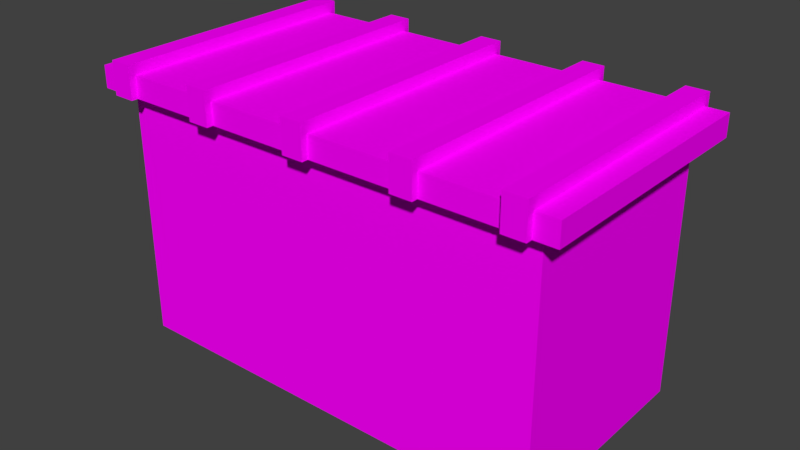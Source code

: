# Source: BL_Transformer_Box.blend  (saved by Blender 2.79.0; exported with 4.5.12 LTS)
import bpy
from mathutils import Matrix  # noqa: F401  (used for matrix-valued properties, if any)

bpy.ops.wm.read_factory_settings(use_empty=True)
scene = bpy.context.scene
scene.name = 'Scene'

# ---- collections
col_collection_1 = bpy.data.collections.new('Collection 1'); scene.collection.children.link(col_collection_1)

# ---- images (referenced by path relative to the original .blend; pixels are not part of the script)
import os
ASSET_DIR = os.environ.get("B2B_ASSET_DIR", "")  # directory of the original .blend (textures are referenced by path, not embedded)
HERE = os.path.dirname(os.path.abspath(__file__))  # packed textures are extracted next to this script under _unpacked/

def load_image(name, relpath, width, height, colorspace="sRGB"):
    """Load a texture the original file referenced (path relative to the .blend, or extracted next to this script)."""
    p = next((c for c in (os.path.join(HERE, relpath), os.path.join(ASSET_DIR, relpath)) if relpath and os.path.exists(c)), "")
    if p:
        img = bpy.data.images.load(p, check_existing=True)
        img.name = name
    else:  # same state as the original file: an image datablock whose file is absent (Cycles renders it pink)
        img = bpy.data.images.new(name, width, height)
        img.source = "FILE"
        img.filepath = "//" + (relpath or name)
    img.colorspace_settings.name = colorspace
    return img
img_tx_transformer_box_png = load_image('TX_Transformer_Box.png', 'TX_Transformer_Box.png', 1024, 1024, 'sRGB')

# ---- materials (node trees are filled in below, after node groups)
mat_mt_transformer_box = bpy.data.materials.new('MT_Transformer_Box')
mat_mt_transformer_box.alpha_threshold = 0.0
mat_mt_transformer_box.roughness = 0.5

# ---- material node trees
mat_mt_transformer_box.use_nodes = True; mat_mt_transformer_box.node_tree.nodes.clear()
_N = mat_mt_transformer_box.node_tree.nodes; _L = mat_mt_transformer_box.node_tree.links
n0 = _N.new('ShaderNodeOutputMaterial'); n0.name = 'Material Output'; n0.location = (300, 300)
n1 = _N.new('ShaderNodeBsdfDiffuse'); n1.name = 'Diffuse BSDF'; n1.location = (10, 300)
n2 = _N.new('ShaderNodeTexImage'); n2.name = 'Image Texture'; n2.location = (-184, 239)
n2.width = 140
n2.image = img_tx_transformer_box_png
_L.new(n1.outputs[0], n0.inputs[0])
_L.new(n2.outputs[0], n1.inputs[0])
n0.is_active_output = True

# ---- world
world_world = bpy.data.worlds.new('World'); scene.world = world_world
world_world.color = (0.05088, 0.05088, 0.05088)
world_world.use_sun_shadow = False
world_world.sun_shadow_jitter_overblur = 0.0
world_world.cycles.sampling_method = 'MANUAL'

# ---- meshes
me_ms_transformer_box = bpy.data.meshes.new('MS_Transformer_Box')
me_ms_transformer_box.from_pydata([(2.0, -1.0, 0.0), (2.0, -1.0, 2.3), (-2.0, -1.0, 0.0), (-2.0, -1.0, 2.3), (2.0, 1.0, 0.0), (2.0, 1.0, 2.3), (-2.0, 1.0, 0.0), (-2.0, 1.0, 2.3), (-2.2, -1.14, 2.3), (-2.2, -1.14, 2.5), (-2.2, 1.14, 2.3), (-2.2, 1.14, 2.5), (2.2, -1.14, 2.3), (2.2, -1.14, 2.5), (2.2, 1.14, 2.3), (2.2, 1.14, 2.5), (-2.0, -1.2, 2.5), (-2.0, -1.2, 2.6), (-2.0, 1.2, 2.5), (-2.0, 1.2, 2.6), (-1.8, -1.2, 2.5), (-1.8, -1.2, 2.6), (-1.8, 1.2, 2.5), (-1.8, 1.2, 2.6), (-2.0, -1.14, 2.5), (-2.0, -1.14, 2.6), (-1.8, -1.14, 2.5), (-1.8, -1.14, 2.6), (-2.0, -1.14, 2.3), (-2.0, -1.2, 2.3), (-1.8, -1.2, 2.3), (-1.8, -1.14, 2.3), (-2.0, 1.14, 2.5), (-2.0, 1.14, 2.6), (-1.8, 1.14, 2.5), (-1.8, 1.14, 2.6), (-2.0, 1.14, 2.3), (-2.0, 1.2, 2.3), (-1.8, 1.2, 2.3), (-1.8, 1.14, 2.3), (1.8, -1.2, 2.5), (1.8, -1.2, 2.6), (1.8, 1.2, 2.5), (1.8, 1.2, 2.6), (2.0, -1.2, 2.5), (2.0, -1.2, 2.6), (2.0, 1.2, 2.5), (2.0, 1.2, 2.6), (1.8, -1.14, 2.5), (1.8, -1.14, 2.6), (2.0, -1.14, 2.5), (2.0, -1.14, 2.6), (1.8, -1.14, 2.3), (1.8, -1.2, 2.3), (2.0, -1.2, 2.3), (2.0, -1.14, 2.3), (1.8, 1.14, 2.5), (1.8, 1.14, 2.6), (2.0, 1.14, 2.5), (2.0, 1.14, 2.6), (1.8, 1.14, 2.3), (1.8, 1.2, 2.3), (2.0, 1.2, 2.3), (2.0, 1.14, 2.3), (-0.9, 1.14, 2.3), (-0.9, 1.2, 2.3), (-1.1, 1.2, 2.3), (-1.1, 1.14, 2.3), (-0.9, 1.14, 2.6), (-0.9, 1.14, 2.5), (-1.1, 1.14, 2.6), (-1.1, 1.14, 2.5), (-0.9, -1.14, 2.3), (-0.9, -1.2, 2.3), (-1.1, -1.2, 2.3), (-1.1, -1.14, 2.3), (-0.9, -1.14, 2.6), (-0.9, -1.14, 2.5), (-1.1, -1.14, 2.6), (-1.1, -1.14, 2.5), (-0.9, 1.2, 2.6), (-0.9, 1.2, 2.5), (-0.9, -1.2, 2.6), (-0.9, -1.2, 2.5), (-1.1, 1.2, 2.6), (-1.1, 1.2, 2.5), (-1.1, -1.2, 2.6), (-1.1, -1.2, 2.5), (-0.1, -1.2, 2.5), (-0.1, -1.2, 2.6), (-0.1, 1.2, 2.5), (-0.1, 1.2, 2.6), (0.1, -1.2, 2.5), (0.1, -1.2, 2.6), (0.1, 1.2, 2.5), (0.1, 1.2, 2.6), (-0.1, -1.14, 2.5), (-0.1, -1.14, 2.6), (0.1, -1.14, 2.5), (0.1, -1.14, 2.6), (-0.1, -1.14, 2.3), (-0.1, -1.2, 2.3), (0.1, -1.2, 2.3), (0.1, -1.14, 2.3), (-0.1, 1.14, 2.5), (-0.1, 1.14, 2.6), (0.1, 1.14, 2.5), (0.1, 1.14, 2.6), (-0.1, 1.14, 2.3), (-0.1, 1.2, 2.3), (0.1, 1.2, 2.3), (0.1, 1.14, 2.3), (1.1, 1.14, 2.3), (1.1, 1.2, 2.3), (0.9, 1.2, 2.3), (0.9, 1.14, 2.3), (1.1, 1.14, 2.6), (1.1, 1.14, 2.5), (0.9, 1.14, 2.6), (0.9, 1.14, 2.5), (1.1, -1.14, 2.3), (1.1, -1.2, 2.3), (0.9, -1.2, 2.3), (0.9, -1.14, 2.3), (1.1, -1.14, 2.6), (1.1, -1.14, 2.5), (0.9, -1.14, 2.6), (0.9, -1.14, 2.5), (1.1, 1.2, 2.6), (1.1, 1.2, 2.5), (1.1, -1.2, 2.6), (1.1, -1.2, 2.5), (0.9, 1.2, 2.6), (0.9, 1.2, 2.5), (0.9, -1.2, 2.6), (0.9, -1.2, 2.5), (1.8, 1.14, 2.3), (1.8, 1.14, 2.5), (1.8, -1.14, 2.3), (1.8, -1.14, 2.5), (2.0, 1.14, 2.5), (2.0, -1.14, 2.3), (2.0, 1.14, 2.3), (2.0, -1.14, 2.5), (1.1, 1.14, 2.3), (1.1, -1.14, 2.5), (1.1, 1.14, 2.5), (1.1, -1.14, 2.3), (0.9, 1.14, 2.3), (0.9, -1.14, 2.5), (0.9, 1.14, 2.5), (0.9, -1.14, 2.3), (0.1, 1.14, 2.3), (0.1, -1.14, 2.5), (0.1, 1.14, 2.5), (0.1, -1.14, 2.3), (-0.1, 1.14, 2.3), (-0.1, -1.14, 2.5), (-0.1, 1.14, 2.5), (-0.1, -1.14, 2.3), (-0.9, 1.14, 2.3), (-0.9, -1.14, 2.5), (-0.9, 1.14, 2.5), (-0.9, -1.14, 2.3), (-1.1, 1.14, 2.3), (-1.1, -1.14, 2.5), (-1.1, 1.14, 2.5), (-1.1, -1.14, 2.3), (-1.8, 1.14, 2.3), (-1.8, -1.14, 2.5), (-1.8, 1.14, 2.5), (-1.8, -1.14, 2.3), (-2.0, 1.14, 2.3), (-2.0, -1.14, 2.5), (-2.0, 1.14, 2.5), (-2.0, -1.14, 2.3), (-2.2, -1.0, 2.3), (-2.2, -1.0, 2.5), (2.2, -1.0, 2.3), (2.2, -1.0, 2.5), (1.8, -1.0, 2.3), (2.0, -1.0, 2.5), (2.0, -1.0, 2.3), (1.1, -1.0, 2.3), (0.9, -1.0, 2.3), (0.1, -1.0, 2.3), (-0.1, -1.0, 2.3), (-0.9, -1.0, 2.3), (-1.1, -1.0, 2.3), (-1.8, -1.0, 2.3), (-2.0, -1.0, 2.3), (-2.0, -1.0, 2.5), (-2.2, 1.0, 2.5), (2.2, 1.0, 2.3), (-2.2, 1.0, 2.3), (2.2, 1.0, 2.5), (1.8, 1.0, 2.3), (2.0, 1.0, 2.5), (2.0, 1.0, 2.3), (1.1, 1.0, 2.3), (0.9, 1.0, 2.3), (0.1, 1.0, 2.3), (-0.1, 1.0, 2.3), (-0.9, 1.0, 2.3), (-1.1, 1.0, 2.3), (-1.8, 1.0, 2.3), (-2.0, 1.0, 2.3), (-2.0, 1.0, 2.5)], [], [(6, 7, 5, 4), (0, 4, 5, 1), (194, 192, 11, 10), (142, 140, 15, 14), (178, 179, 13, 12), (175, 173, 9, 8), (182, 178, 12, 141), (191, 177, 9, 173), (34, 22, 23, 35), (18, 37, 36, 32), (26, 27, 21, 20), (20, 21, 17, 16), (16, 24, 28, 29), (27, 25, 17, 21), (32, 24, 25, 33), (16, 17, 25, 24), (28, 31, 30, 29), (26, 20, 30, 31), (20, 16, 29, 30), (22, 18, 19, 23), (27, 35, 33, 25), (35, 23, 19, 33), (18, 32, 33, 19), (36, 37, 38, 39), (34, 39, 38, 22), (22, 38, 37, 18), (26, 34, 35, 27), (58, 46, 47, 59), (42, 61, 60, 56), (50, 51, 45, 44), (44, 45, 41, 40), (40, 48, 52, 53), (51, 49, 41, 45), (56, 48, 49, 57), (40, 41, 49, 48), (52, 55, 54, 53), (50, 44, 54, 55), (44, 40, 53, 54), (46, 42, 43, 47), (51, 59, 57, 49), (59, 47, 43, 57), (42, 56, 57, 43), (60, 61, 62, 63), (58, 63, 62, 46), (46, 62, 61, 42), (50, 58, 59, 51), (77, 69, 68, 76), (81, 65, 66, 85), (69, 64, 65, 81), (67, 66, 65, 64), (85, 71, 70, 84), (68, 80, 84, 70), (76, 68, 70, 78), (81, 85, 84, 80), (83, 87, 74, 73), (77, 83, 73, 72), (75, 72, 73, 74), (87, 86, 78, 79), (71, 79, 78, 70), (76, 78, 86, 82), (87, 79, 75, 74), (83, 82, 86, 87), (77, 76, 82, 83), (85, 66, 67, 71), (69, 81, 80, 68), (106, 94, 95, 107), (90, 109, 108, 104), (98, 99, 93, 92), (92, 93, 89, 88), (88, 96, 100, 101), (99, 97, 89, 93), (104, 96, 97, 105), (88, 89, 97, 96), (100, 103, 102, 101), (98, 92, 102, 103), (92, 88, 101, 102), (94, 90, 91, 95), (99, 107, 105, 97), (107, 95, 91, 105), (90, 104, 105, 91), (108, 109, 110, 111), (106, 111, 110, 94), (94, 110, 109, 90), (98, 106, 107, 99), (125, 117, 116, 124), (129, 113, 114, 133), (117, 112, 113, 129), (115, 114, 113, 112), (133, 119, 118, 132), (116, 128, 132, 118), (124, 116, 118, 126), (129, 133, 132, 128), (131, 135, 122, 121), (125, 131, 121, 120), (123, 120, 121, 122), (135, 134, 126, 127), (119, 127, 126, 118), (124, 126, 134, 130), (135, 127, 123, 122), (131, 130, 134, 135), (125, 124, 130, 131), (133, 114, 115, 119), (117, 129, 128, 116), (2, 0, 1, 3), (3, 7, 6, 2), (183, 180, 138, 147), (141, 143, 139, 138), (144, 146, 137, 136), (12, 13, 143, 141), (179, 181, 143, 13), (180, 182, 141, 138), (136, 137, 140, 142), (148, 150, 146, 144), (184, 183, 147, 151), (137, 146, 145, 139), (138, 139, 145, 147), (185, 184, 151, 155), (152, 154, 150, 148), (147, 145, 149, 151), (156, 158, 154, 152), (186, 185, 155, 159), (150, 154, 153, 149), (151, 149, 153, 155), (187, 186, 159, 163), (160, 162, 158, 156), (155, 153, 157, 159), (164, 166, 162, 160), (188, 187, 163, 167), (158, 162, 161, 157), (159, 157, 161, 163), (189, 188, 167, 171), (168, 170, 166, 164), (163, 161, 165, 167), (172, 174, 170, 168), (190, 189, 171, 175), (166, 170, 169, 165), (167, 165, 169, 171), (176, 190, 175, 8), (10, 11, 174, 172), (171, 169, 173, 175), (194, 206, 190, 176), (195, 197, 181, 179), (207, 192, 177, 191), (198, 193, 178, 182), (193, 195, 179, 178), (8, 9, 177, 176), (14, 15, 195, 193), (142, 14, 193, 198), (174, 11, 192, 207), (144, 136, 196, 199), (15, 140, 197, 195), (136, 142, 198, 196), (148, 144, 199, 200), (152, 148, 200, 201), (156, 152, 201, 202), (160, 156, 202, 203), (164, 160, 203, 204), (168, 164, 204, 205), (172, 168, 205, 206), (10, 172, 206, 194), (176, 177, 192, 194)])
_uv = me_ms_transformer_box.uv_layers.new(name='UV_Transformer_Box')
_uv.uv.foreach_set('vector', [0.875, 0.5625, 0.875, 0.9688, 0.03125, 0.9688, 0.03125, 0.5625, 0.4375, 0.125, 0.8125, 0.125, 0.8125, 0.5312, 0.4375, 0.5312, 0.9375, 0.0625, 0.9375, 0.09375, 0.9688, 0.09375, 0.9688, 0.0625, 0.5312, 0.0625, 0.5312, 0.09375, 0.5625, 0.09375, 0.5625, 0.0625, 0.625, 0.0625, 0.625, 0.09375, 0.5938, 0.09375, 0.5938, 0.0625, 0.0625, 0.0625, 0.0625, 0.09375, 0.03125, 0.09375, 0.03125, 0.0625, 0.8511, 0.1372, 0.8511, 0.125, 0.8438, 0.125, 0.8438, 0.1372, 0.9688, 0.1562, 0.9375, 0.1562, 0.9375, 0.125, 0.9688, 0.125, 0.9688, 0.5938, 0.9585, 0.5938, 0.9585, 0.6162, 0.9688, 0.6162, 0.9585, 0.5938, 0.9585, 0.5625, 0.9688, 0.5625, 0.9688, 0.5938, 0.9688, 0.5938, 0.9688, 0.6162, 0.9585, 0.6162, 0.9585, 0.5938, 0.9062, 0.5938, 0.9062, 0.6162, 0.9375, 0.6162, 0.9375, 0.5938, 0.9585, 0.5938, 0.9688, 0.5938, 0.9688, 0.5625, 0.9585, 0.5625, 0.9062, 0.625, 0.9375, 0.625, 0.9375, 0.6162, 0.9062, 0.6162, 0.9375, 0.5625, 0.9375, 0.9688, 0.9688, 0.9688, 0.9688, 0.5625, 0.9585, 0.5938, 0.9585, 0.6162, 0.9688, 0.6162, 0.9688, 0.5938, 0.9062, 0.625, 0.9375, 0.625, 0.9375, 0.6162, 0.9062, 0.6162, 0.9688, 0.5938, 0.9585, 0.5938, 0.9585, 0.5625, 0.9688, 0.5625, 0.9062, 0.5938, 0.9375, 0.5938, 0.9375, 0.5625, 0.9062, 0.5625, 0.9062, 0.9375, 0.9375, 0.9375, 0.9375, 0.915, 0.9062, 0.915, 0.9062, 0.625, 0.9062, 0.9062, 0.9375, 0.9062, 0.9375, 0.625, 0.9062, 0.9062, 0.9062, 0.915, 0.9375, 0.915, 0.9375, 0.9062, 0.9585, 0.5938, 0.9688, 0.5938, 0.9688, 0.6162, 0.9585, 0.6162, 0.9062, 0.6162, 0.9062, 0.625, 0.9375, 0.625, 0.9375, 0.6162, 0.9688, 0.5938, 0.9688, 0.5625, 0.9585, 0.5625, 0.9585, 0.5938, 0.9062, 0.9375, 0.9062, 0.9688, 0.9375, 0.9688, 0.9375, 0.9375, 0.9375, 0.9688, 0.9375, 0.5625, 0.9688, 0.5625, 0.9688, 0.9688, 0.9688, 0.5938, 0.9585, 0.5938, 0.9585, 0.6162, 0.9688, 0.6162, 0.9585, 0.5938, 0.9585, 0.5625, 0.9688, 0.5625, 0.9688, 0.5938, 0.9688, 0.5938, 0.9688, 0.6162, 0.9585, 0.6162, 0.9585, 0.5938, 0.9062, 0.5938, 0.9062, 0.6162, 0.9375, 0.6162, 0.9375, 0.5938, 0.9585, 0.5938, 0.9688, 0.5938, 0.9688, 0.5625, 0.9585, 0.5625, 0.9062, 0.625, 0.9375, 0.625, 0.9375, 0.6162, 0.9062, 0.6162, 0.9375, 0.5625, 0.9375, 0.9688, 0.9688, 0.9688, 0.9688, 0.5625, 0.9585, 0.5938, 0.9585, 0.6162, 0.9688, 0.6162, 0.9688, 0.5938, 0.9062, 0.625, 0.9375, 0.625, 0.9375, 0.6162, 0.9062, 0.6162, 0.9688, 0.5938, 0.9585, 0.5938, 0.9585, 0.5625, 0.9688, 0.5625, 0.9062, 0.5938, 0.9375, 0.5938, 0.9375, 0.5625, 0.9062, 0.5625, 0.9062, 0.9375, 0.9375, 0.9375, 0.9375, 0.915, 0.9062, 0.915, 0.9062, 0.625, 0.9062, 0.9062, 0.9375, 0.9062, 0.9375, 0.625, 0.9062, 0.9062, 0.9062, 0.915, 0.9375, 0.915, 0.9375, 0.9062, 0.9585, 0.5938, 0.9688, 0.5938, 0.9688, 0.6162, 0.9585, 0.6162, 0.9062, 0.6162, 0.9062, 0.625, 0.9375, 0.625, 0.9375, 0.6162, 0.9688, 0.5938, 0.9688, 0.5625, 0.9585, 0.5625, 0.9585, 0.5938, 0.9062, 0.9375, 0.9062, 0.9688, 0.9375, 0.9688, 0.9375, 0.9375, 0.9375, 0.9688, 0.9375, 0.5625, 0.9688, 0.5625, 0.9688, 0.9688, 0.9375, 0.9688, 0.9375, 0.5625, 0.9688, 0.5625, 0.9688, 0.9688, 0.9062, 0.5938, 0.9062, 0.5625, 0.9375, 0.5625, 0.9375, 0.5938, 0.9688, 0.5938, 0.9688, 0.5625, 0.9585, 0.5625, 0.9585, 0.5938, 0.9062, 0.9062, 0.9062, 0.915, 0.9375, 0.915, 0.9375, 0.9062, 0.9585, 0.5938, 0.9688, 0.5938, 0.9688, 0.6162, 0.9585, 0.6162, 0.9062, 0.625, 0.9062, 0.6162, 0.9375, 0.6162, 0.9375, 0.625, 0.9062, 0.9062, 0.9062, 0.625, 0.9375, 0.625, 0.9375, 0.9062, 0.9062, 0.5938, 0.9375, 0.5938, 0.9375, 0.6162, 0.9062, 0.6162, 0.9062, 0.9375, 0.9375, 0.9375, 0.9375, 0.9688, 0.9062, 0.9688, 0.9688, 0.5938, 0.9585, 0.5938, 0.9585, 0.5625, 0.9688, 0.5625, 0.9062, 0.915, 0.9375, 0.915, 0.9375, 0.9062, 0.9062, 0.9062, 0.9585, 0.5938, 0.9585, 0.6162, 0.9688, 0.6162, 0.9688, 0.5938, 0.9375, 0.5625, 0.9375, 0.9688, 0.9688, 0.9688, 0.9688, 0.5625, 0.9062, 0.9062, 0.9375, 0.9062, 0.9375, 0.915, 0.9062, 0.915, 0.9585, 0.5938, 0.9688, 0.5938, 0.9688, 0.5625, 0.9585, 0.5625, 0.9062, 0.9375, 0.9062, 0.915, 0.9375, 0.915, 0.9375, 0.9375, 0.9688, 0.5938, 0.9688, 0.6162, 0.9585, 0.6162, 0.9585, 0.5938, 0.9585, 0.5938, 0.9585, 0.5625, 0.9688, 0.5625, 0.9688, 0.5938, 0.9688, 0.5938, 0.9585, 0.5938, 0.9585, 0.6162, 0.9688, 0.6162, 0.9688, 0.5938, 0.9585, 0.5938, 0.9585, 0.6162, 0.9688, 0.6162, 0.9585, 0.5938, 0.9585, 0.5625, 0.9688, 0.5625, 0.9688, 0.5938, 0.9688, 0.5938, 0.9688, 0.6162, 0.9585, 0.6162, 0.9585, 0.5938, 0.9062, 0.5938, 0.9062, 0.6162, 0.9375, 0.6162, 0.9375, 0.5938, 0.9585, 0.5938, 0.9688, 0.5938, 0.9688, 0.5625, 0.9585, 0.5625, 0.9062, 0.625, 0.9375, 0.625, 0.9375, 0.6162, 0.9062, 0.6162, 0.9375, 0.5625, 0.9375, 0.9688, 0.9688, 0.9688, 0.9688, 0.5625, 0.9585, 0.5938, 0.9585, 0.6162, 0.9688, 0.6162, 0.9688, 0.5938, 0.9062, 0.625, 0.9375, 0.625, 0.9375, 0.6162, 0.9062, 0.6162, 0.9688, 0.5938, 0.9585, 0.5938, 0.9585, 0.5625, 0.9688, 0.5625, 0.9062, 0.5938, 0.9375, 0.5938, 0.9375, 0.5625, 0.9062, 0.5625, 0.9062, 0.9375, 0.9375, 0.9375, 0.9375, 0.915, 0.9062, 0.915, 0.9062, 0.625, 0.9062, 0.9062, 0.9375, 0.9062, 0.9375, 0.625, 0.9062, 0.9062, 0.9062, 0.915, 0.9375, 0.915, 0.9375, 0.9062, 0.9585, 0.5938, 0.9688, 0.5938, 0.9688, 0.6162, 0.9585, 0.6162, 0.9062, 0.6162, 0.9062, 0.625, 0.9375, 0.625, 0.9375, 0.6162, 0.9688, 0.5938, 0.9688, 0.5625, 0.9585, 0.5625, 0.9585, 0.5938, 0.9062, 0.9375, 0.9062, 0.9688, 0.9375, 0.9688, 0.9375, 0.9375, 0.9375, 0.9688, 0.9375, 0.5625, 0.9688, 0.5625, 0.9688, 0.9688, 0.9375, 0.9688, 0.9375, 0.5625, 0.9688, 0.5625, 0.9688, 0.9688, 0.9062, 0.5938, 0.9062, 0.5625, 0.9375, 0.5625, 0.9375, 0.5938, 0.9688, 0.5938, 0.9688, 0.5625, 0.9585, 0.5625, 0.9585, 0.5938, 0.9062, 0.9062, 0.9062, 0.915, 0.9375, 0.915, 0.9375, 0.9062, 0.9585, 0.5938, 0.9688, 0.5938, 0.9688, 0.6162, 0.9585, 0.6162, 0.9062, 0.625, 0.9062, 0.6162, 0.9375, 0.6162, 0.9375, 0.625, 0.9062, 0.9062, 0.9062, 0.625, 0.9375, 0.625, 0.9375, 0.9062, 0.9062, 0.5938, 0.9375, 0.5938, 0.9375, 0.6162, 0.9062, 0.6162, 0.9062, 0.9375, 0.9375, 0.9375, 0.9375, 0.9688, 0.9062, 0.9688, 0.9688, 0.5938, 0.9585, 0.5938, 0.9585, 0.5625, 0.9688, 0.5625, 0.9062, 0.915, 0.9375, 0.915, 0.9375, 0.9062, 0.9062, 0.9062, 0.9585, 0.5938, 0.9585, 0.6162, 0.9688, 0.6162, 0.9688, 0.5938, 0.9375, 0.5625, 0.9375, 0.9688, 0.9688, 0.9688, 0.9688, 0.5625, 0.9062, 0.9062, 0.9375, 0.9062, 0.9375, 0.915, 0.9062, 0.915, 0.9585, 0.5938, 0.9688, 0.5938, 0.9688, 0.5625, 0.9585, 0.5625, 0.9062, 0.9375, 0.9062, 0.915, 0.9375, 0.915, 0.9375, 0.9375, 0.9688, 0.5938, 0.9688, 0.6162, 0.9585, 0.6162, 0.9585, 0.5938, 0.9585, 0.5938, 0.9585, 0.5625, 0.9688, 0.5625, 0.9688, 0.5938, 0.9688, 0.5938, 0.9585, 0.5938, 0.9585, 0.6162, 0.9688, 0.6162, 0.03125, 0.5625, 0.875, 0.5625, 0.875, 0.9688, 0.03125, 0.9688, 0.4062, 0.5312, 0.03125, 0.5312, 0.03125, 0.125, 0.4062, 0.125, 0.8511, 0.2319, 0.8511, 0.1562, 0.8438, 0.1562, 0.8438, 0.2319, 0.5312, 0.0625, 0.5312, 0.09375, 0.5, 0.09375, 0.5, 0.0625, 0.4375, 0.0625, 0.4375, 0.09375, 0.5, 0.09375, 0.5, 0.0625, 0.5625, 0.0625, 0.5625, 0.09375, 0.5312, 0.09375, 0.5312, 0.0625, 0.9688, 0.1562, 0.9375, 0.1562, 0.9375, 0.125, 0.9688, 0.125, 0.8511, 0.1562, 0.8511, 0.1372, 0.8438, 0.1372, 0.8438, 0.1562, 0.5, 0.0625, 0.5, 0.09375, 0.5312, 0.09375, 0.5312, 0.0625, 0.4062, 0.0625, 0.4062, 0.09375, 0.4375, 0.09375, 0.4375, 0.0625, 0.8511, 0.25, 0.8511, 0.2319, 0.8438, 0.2319, 0.8438, 0.25, 0.8438, 0.125, 0.9688, 0.125, 0.9688, 0.5312, 0.8438, 0.5312, 0.5, 0.0625, 0.5, 0.09375, 0.4375, 0.09375, 0.4375, 0.0625, 0.8511, 0.3125, 0.8511, 0.25, 0.8438, 0.25, 0.8438, 0.3125, 0.3125, 0.0625, 0.3125, 0.09375, 0.4062, 0.09375, 0.4062, 0.0625, 0.4375, 0.0625, 0.4375, 0.09375, 0.4062, 0.09375, 0.4062, 0.0625, 0.2812, 0.0625, 0.2812, 0.09375, 0.3125, 0.09375, 0.3125, 0.0625, 0.8511, 0.3301, 0.8511, 0.3125, 0.8438, 0.3125, 0.8438, 0.3301, 0.9688, 0.5312, 0.8438, 0.5312, 0.8438, 0.125, 0.9688, 0.125, 0.4062, 0.0625, 0.4062, 0.09375, 0.3125, 0.09375, 0.3125, 0.0625, 0.8511, 0.4062, 0.8511, 0.3301, 0.8438, 0.3301, 0.8438, 0.4062, 0.1875, 0.0625, 0.1875, 0.09375, 0.2812, 0.09375, 0.2812, 0.0625, 0.3125, 0.0625, 0.3125, 0.09375, 0.2812, 0.09375, 0.2812, 0.0625, 0.1562, 0.0625, 0.1562, 0.09375, 0.1875, 0.09375, 0.1875, 0.0625, 0.8511, 0.4243, 0.8511, 0.4062, 0.8438, 0.4062, 0.8438, 0.4243, 0.8438, 0.125, 0.9688, 0.125, 0.9688, 0.5312, 0.8438, 0.5312, 0.2812, 0.0625, 0.2812, 0.09375, 0.1875, 0.09375, 0.1875, 0.0625, 0.8511, 0.5, 0.8511, 0.4243, 0.8438, 0.4243, 0.8438, 0.5, 0.09375, 0.0625, 0.09375, 0.09375, 0.1562, 0.09375, 0.1562, 0.0625, 0.1875, 0.0625, 0.1875, 0.09375, 0.1562, 0.09375, 0.1562, 0.0625, 0.0625, 0.0625, 0.0625, 0.09375, 0.09375, 0.09375, 0.09375, 0.0625, 0.8511, 0.521, 0.8511, 0.5, 0.8438, 0.5, 0.8438, 0.521, 0.9688, 0.5312, 0.8438, 0.5312, 0.8438, 0.125, 0.9688, 0.125, 0.1562, 0.0625, 0.1562, 0.09375, 0.09375, 0.09375, 0.09375, 0.0625, 0.8511, 0.5312, 0.8511, 0.521, 0.8438, 0.521, 0.8438, 0.5312, 0.03125, 0.0625, 0.03125, 0.09375, 0.0625, 0.09375, 0.0625, 0.0625, 0.09375, 0.0625, 0.09375, 0.09375, 0.0625, 0.09375, 0.0625, 0.0625, 0.9614, 0.5312, 0.9614, 0.521, 0.8511, 0.521, 0.8511, 0.5312, 0.9688, 0.5, 0.9375, 0.5, 0.9375, 0.1562, 0.9688, 0.1562, 0.9688, 0.5, 0.9375, 0.5, 0.9375, 0.1562, 0.9688, 0.1562, 0.9614, 0.1372, 0.9614, 0.125, 0.8511, 0.125, 0.8511, 0.1372, 0.9375, 0.0625, 0.9375, 0.09375, 0.625, 0.09375, 0.625, 0.0625, 0.5938, 0.0625, 0.5938, 0.09375, 0.625, 0.09375, 0.625, 0.0625, 0.9688, 0.0625, 0.9688, 0.09375, 0.9375, 0.09375, 0.9375, 0.0625, 0.9688, 0.1372, 0.9688, 0.125, 0.9614, 0.125, 0.9614, 0.1372, 0.9688, 0.5312, 0.9375, 0.5312, 0.9375, 0.5, 0.9688, 0.5, 0.9688, 0.2319, 0.9688, 0.1562, 0.9614, 0.1562, 0.9614, 0.2319, 0.9688, 0.5312, 0.9375, 0.5312, 0.9375, 0.5, 0.9688, 0.5, 0.9688, 0.1562, 0.9688, 0.1372, 0.9614, 0.1372, 0.9614, 0.1562, 0.9688, 0.25, 0.9688, 0.2319, 0.9614, 0.2319, 0.9614, 0.25, 0.9688, 0.3125, 0.9688, 0.25, 0.9614, 0.25, 0.9614, 0.3125, 0.9688, 0.3301, 0.9688, 0.3125, 0.9614, 0.3125, 0.9614, 0.3301, 0.9688, 0.4062, 0.9688, 0.3301, 0.9614, 0.3301, 0.9614, 0.4062, 0.9688, 0.4243, 0.9688, 0.4062, 0.9614, 0.4062, 0.9614, 0.4243, 0.9688, 0.5, 0.9688, 0.4243, 0.9614, 0.4243, 0.9614, 0.5, 0.9688, 0.521, 0.9688, 0.5, 0.9614, 0.5, 0.9614, 0.521, 0.9688, 0.5312, 0.9688, 0.521, 0.9614, 0.521, 0.9614, 0.5312, 0.625, 0.0625, 0.625, 0.09375, 0.9375, 0.09375, 0.9375, 0.0625])
me_ms_transformer_box.materials.append(mat_mt_transformer_box)
me_ms_transformer_box.use_remesh_preserve_volume = False
me_ms_transformer_box.use_remesh_preserve_attributes = False
me_ms_transformer_box.use_mirror_vertex_groups = False
me_ms_transformer_box.update()

# ---- objects
ob_ms_transformer_box = bpy.data.objects.new('MS_Transformer_Box', me_ms_transformer_box)

# ---- transforms, parenting, visibility, modifiers, constraints
ob_ms_transformer_box.location = (0.0, 0.0, 0.0)
ob_ms_transformer_box.lineart.crease_threshold = 0.0

# ---- collection membership
col_collection_1.objects.link(ob_ms_transformer_box)

# ---- scene / render settings (as saved in the file)
scene.frame_start = 1; scene.frame_end = 250; scene.frame_set(1)
scene.render.engine = 'CYCLES'
scene.render.resolution_percentage = 50
scene.render.dither_intensity = 0.0
scene.cycles.use_denoising = False
scene.cycles.samples = 128
scene.cycles.sampling_pattern = 'TABULATED_SOBOL'
scene.cycles.use_adaptive_sampling = False
scene.cycles.use_light_tree = False
scene.cycles.blur_glossy = 0.0
scene.cycles.sample_clamp_indirect = 0.0
scene.view_settings.view_transform = 'Standard'
bpy.context.view_layer.update()

# ---- added for rendering (the .blend has no active camera and no usable light): camera, sun
cam_auto = bpy.data.cameras.new('AutoCamera')
cam_auto.lens = 50.0
cam_auto.sensor_width = 36.0
cam_auto.clip_end = 1000.0
ob_auto_camera = bpy.data.objects.new('AutoCamera', cam_auto)
scene.collection.objects.link(ob_auto_camera)
ob_auto_camera.location = (5.22404, -6.26885, 5.47923)
ob_auto_camera.rotation_euler = (1.09748, -7.21219e-08, 0.694738)
scene.camera = ob_auto_camera
light_auto_sun = bpy.data.lights.new('AutoSun', 'SUN')
light_auto_sun.energy = 3.0
light_auto_sun.angle = 0.0523599
ob_auto_sun = bpy.data.objects.new('AutoSun', light_auto_sun)
scene.collection.objects.link(ob_auto_sun)
ob_auto_sun.rotation_euler = (0.872665, 0.174533, 0.523599)
bpy.context.view_layer.update()
